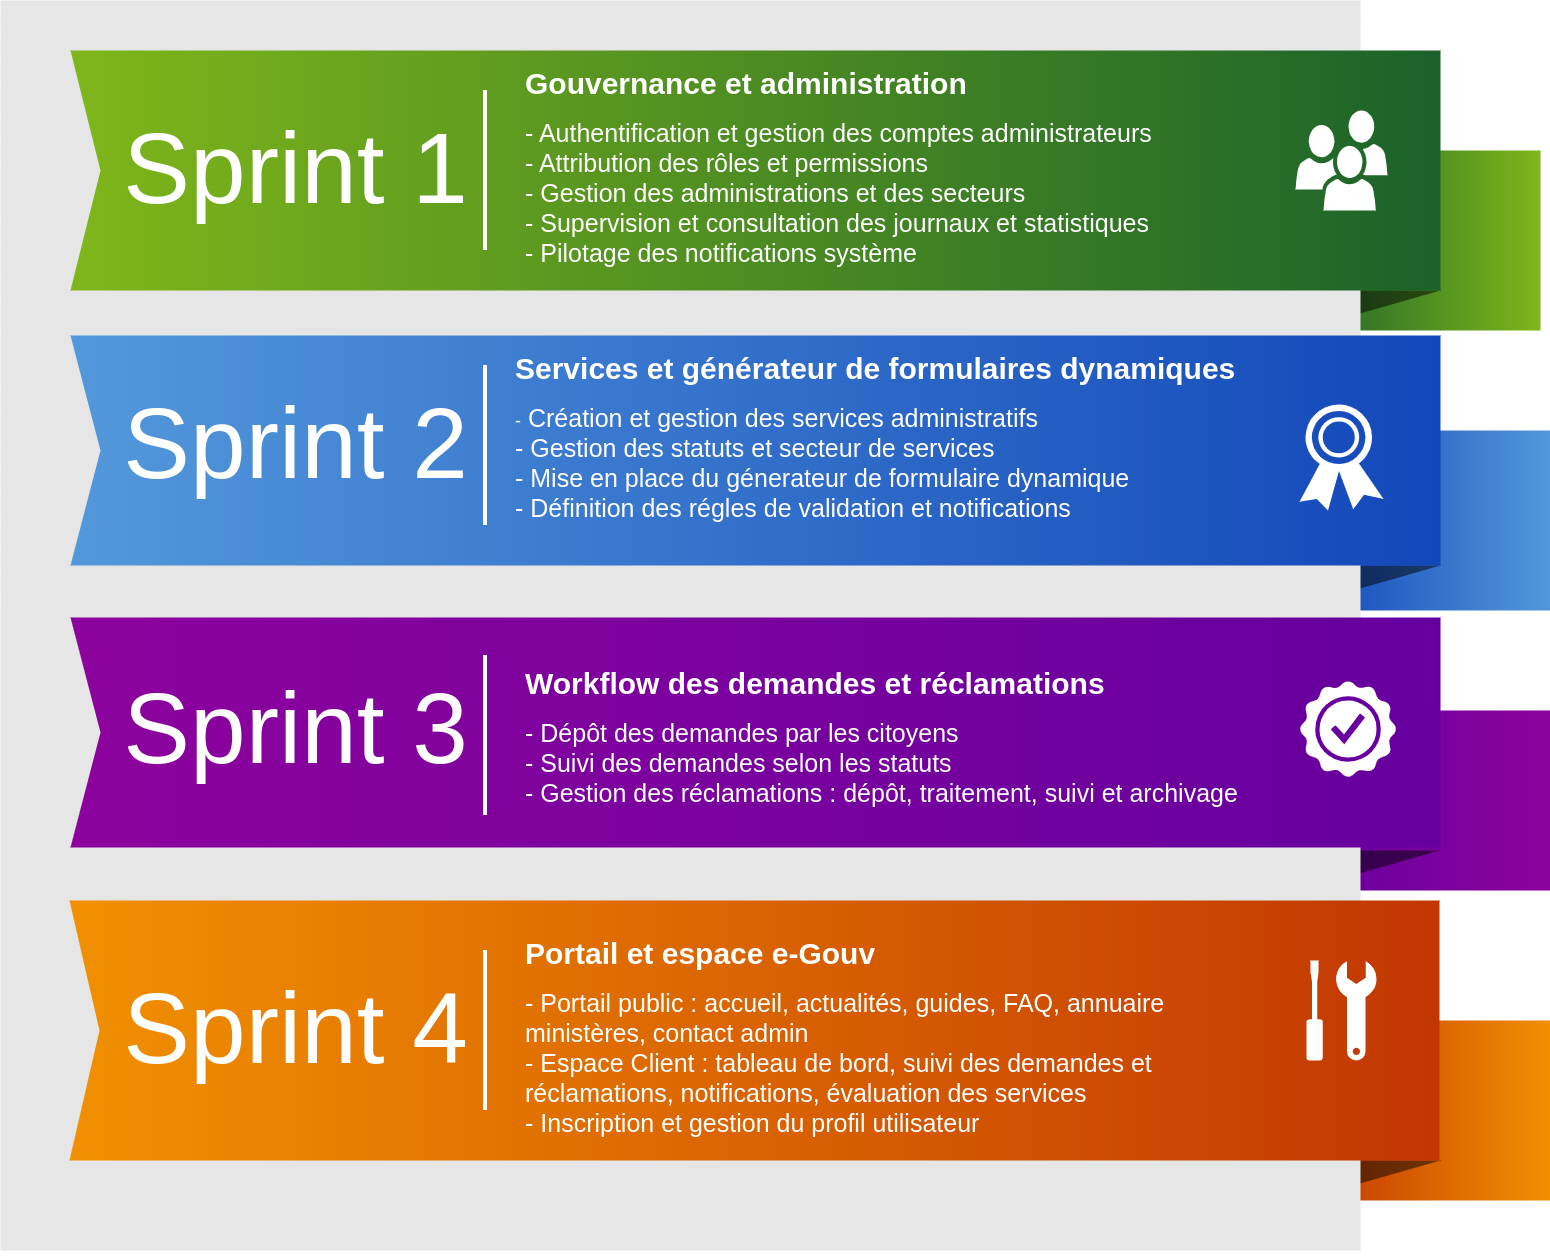

The diagram above was exported from draw.io. Its source (the exported page's mxGraphModel, read from the mxfile embedded in the PNG):
<mxGraphModel dx="3565" dy="1763" grid="1" gridSize="10" guides="1" tooltips="1" connect="1" arrows="1" fold="1" page="1" pageScale="1.5" pageWidth="1169" pageHeight="826" background="none" math="0" shadow="0">
  <root>
    <mxCell id="0" style=";html=1;" />
    <mxCell id="1" parent="0" style=";html=1;" />
    <mxCell id="tbrPqVytewW6hXyqg1AQ-1" parent="1" style="whiteSpace=wrap;html=1;rounded=0;shadow=0;dashed=0;strokeWidth=1;fontFamily=Tahoma;fontSize=10;fontColor=#FFFFFF;strokeColor=none;fillColor=#7FB61A;gradientColor=#1B622A;gradientDirection=west;" value="" vertex="1">
      <mxGeometry height="180" width="240" x="1370" y="220" as="geometry" />
    </mxCell>
    <mxCell id="tbrPqVytewW6hXyqg1AQ-2" parent="1" style="verticalLabelPosition=bottom;verticalAlign=top;html=1;strokeWidth=1;shape=mxgraph.basic.orthogonal_triangle;rounded=0;shadow=0;dashed=0;fontFamily=Tahoma;fontSize=10;fontColor=#FFFFFF;flipV=1;fillColor=#000000;strokeColor=none;opacity=50;" value="" vertex="1">
      <mxGeometry height="40" width="140" x="1370" y="360" as="geometry" />
    </mxCell>
    <mxCell id="tbrPqVytewW6hXyqg1AQ-3" parent="1" style="whiteSpace=wrap;html=1;rounded=0;shadow=0;dashed=0;strokeWidth=1;fontFamily=Tahoma;fontSize=10;fontColor=#FFFFFF;strokeColor=none;fillColor=#5398DB;gradientColor=#1247B9;gradientDirection=west;" value="" vertex="1">
      <mxGeometry height="180" width="240" x="1380" y="500" as="geometry" />
    </mxCell>
    <mxCell id="tbrPqVytewW6hXyqg1AQ-4" parent="1" style="verticalLabelPosition=bottom;verticalAlign=top;html=1;strokeWidth=1;shape=mxgraph.basic.orthogonal_triangle;rounded=0;shadow=0;dashed=0;fontFamily=Tahoma;fontSize=10;fontColor=#FFFFFF;flipV=1;fillColor=#000000;strokeColor=none;opacity=50;" value="" vertex="1">
      <mxGeometry height="40" width="140" x="1370" y="635" as="geometry" />
    </mxCell>
    <mxCell id="tbrPqVytewW6hXyqg1AQ-5" parent="1" style="whiteSpace=wrap;html=1;rounded=0;shadow=0;dashed=0;strokeWidth=1;fontFamily=Tahoma;fontSize=10;fontColor=#FFFFFF;strokeColor=none;fillColor=#8D029D;gradientColor=#65009E;gradientDirection=west;" value="" vertex="1">
      <mxGeometry height="180" width="240" x="1380" y="780" as="geometry" />
    </mxCell>
    <mxCell id="tbrPqVytewW6hXyqg1AQ-6" parent="1" style="verticalLabelPosition=bottom;verticalAlign=top;html=1;strokeWidth=1;shape=mxgraph.basic.orthogonal_triangle;rounded=0;shadow=0;dashed=0;fontFamily=Tahoma;fontSize=10;fontColor=#FFFFFF;flipV=1;fillColor=#000000;strokeColor=none;opacity=50;" value="" vertex="1">
      <mxGeometry height="40" width="140" x="1369" y="920" as="geometry" />
    </mxCell>
    <mxCell id="tbrPqVytewW6hXyqg1AQ-7" parent="1" style="whiteSpace=wrap;html=1;rounded=0;shadow=0;dashed=0;strokeWidth=1;fontFamily=Tahoma;fontSize=10;fontColor=#FFFFFF;strokeColor=none;fillColor=#F19001;gradientColor=#C23603;gradientDirection=west;" value="" vertex="1">
      <mxGeometry height="180" width="240" x="1380" y="1090" as="geometry" />
    </mxCell>
    <mxCell id="tbrPqVytewW6hXyqg1AQ-38" edge="1" parent="1" source="tbrPqVytewW6hXyqg1AQ-8" style="edgeStyle=orthogonalEdgeStyle;rounded=0;orthogonalLoop=1;jettySize=auto;html=1;exitX=0;exitY=0;exitDx=0;exitDy=0;exitPerimeter=0;" target="tbrPqVytewW6hXyqg1AQ-11">
      <mxGeometry relative="1" as="geometry" />
    </mxCell>
    <mxCell id="tbrPqVytewW6hXyqg1AQ-8" parent="1" style="verticalLabelPosition=bottom;verticalAlign=top;html=1;strokeWidth=1;shape=mxgraph.basic.orthogonal_triangle;rounded=0;shadow=0;dashed=0;fontFamily=Tahoma;fontSize=10;fontColor=#FFFFFF;flipV=1;fillColor=#000000;strokeColor=none;opacity=50;" value="" vertex="1">
      <mxGeometry height="40" width="140" x="1370" y="1230" as="geometry" />
    </mxCell>
    <mxCell id="tbrPqVytewW6hXyqg1AQ-11" parent="1" style="whiteSpace=wrap;html=1;rounded=0;shadow=0;dashed=0;strokeWidth=1;fillColor=#E6E6E6;fontFamily=Verdana;fontSize=70;strokeColor=none;verticalAlign=top;spacingTop=10;" value="" vertex="1">
      <mxGeometry height="1250" width="1360" x="70" y="70" as="geometry" />
    </mxCell>
    <mxCell id="tbrPqVytewW6hXyqg1AQ-12" parent="1" style="html=1;shadow=0;dashed=0;align=center;verticalAlign=middle;shape=mxgraph.arrows2.arrow;dy=0;dx=0;notch=30;rounded=0;strokeColor=none;strokeWidth=1;fillColor=#7FB61A;fontFamily=Tahoma;fontSize=10;fontColor=#FFFFFF;gradientColor=#1B622A;gradientDirection=east;" value="" vertex="1">
      <mxGeometry height="240" width="1370" x="140" y="120" as="geometry" />
    </mxCell>
    <mxCell id="tbrPqVytewW6hXyqg1AQ-13" parent="1" style="html=1;shadow=0;dashed=0;align=center;verticalAlign=middle;shape=mxgraph.arrows2.arrow;dy=0;dx=0;notch=30;rounded=0;strokeColor=none;strokeWidth=1;fillColor=#5398DB;fontFamily=Tahoma;fontSize=10;fontColor=#FFFFFF;gradientColor=#1247B9;gradientDirection=east;" value="" vertex="1">
      <mxGeometry height="230" width="1370" x="140" y="405" as="geometry" />
    </mxCell>
    <mxCell id="tbrPqVytewW6hXyqg1AQ-14" parent="1" style="html=1;shadow=0;dashed=0;align=center;verticalAlign=middle;shape=mxgraph.arrows2.arrow;dy=0;dx=0;notch=30;rounded=0;strokeColor=none;strokeWidth=1;fillColor=#8D029D;fontFamily=Tahoma;fontSize=10;fontColor=#FFFFFF;gradientColor=#65009E;gradientDirection=east;" value="" vertex="1">
      <mxGeometry height="230" width="1370" x="140" y="687" as="geometry" />
    </mxCell>
    <mxCell id="tbrPqVytewW6hXyqg1AQ-15" parent="1" style="html=1;shadow=0;dashed=0;align=center;verticalAlign=middle;shape=mxgraph.arrows2.arrow;dy=0;dx=0;notch=30;rounded=0;strokeColor=none;strokeWidth=1;fillColor=#F19001;fontFamily=Tahoma;fontSize=10;fontColor=#FFFFFF;gradientColor=#C23603;gradientDirection=east;" value="" vertex="1">
      <mxGeometry height="260" width="1370" x="139" y="970" as="geometry" />
    </mxCell>
    <mxCell id="tbrPqVytewW6hXyqg1AQ-17" parent="1" style="text;html=1;strokeColor=none;fillColor=none;align=right;verticalAlign=middle;whiteSpace=wrap;rounded=0;shadow=0;dashed=0;fontFamily=Helvetica;fontSize=150;fontColor=#FFFFFF;" value="&lt;font style=&quot;font-size: 100px;&quot;&gt;Sprint 1&lt;/font&gt;" vertex="1">
      <mxGeometry height="180" width="380" x="160" y="130" as="geometry" />
    </mxCell>
    <mxCell id="tbrPqVytewW6hXyqg1AQ-18" parent="1" style="line;strokeWidth=4;direction=south;html=1;rounded=0;shadow=0;dashed=0;fillColor=none;gradientColor=#AD0002;fontFamily=Helvetica;fontSize=150;fontColor=#FFFFFF;align=right;strokeColor=#FFFFFF;" value="" vertex="1">
      <mxGeometry height="160" width="10" x="550" y="160" as="geometry" />
    </mxCell>
    <mxCell id="tbrPqVytewW6hXyqg1AQ-19" parent="1" style="line;strokeWidth=4;direction=south;html=1;rounded=0;shadow=0;dashed=0;fillColor=none;gradientColor=#AD0002;fontFamily=Helvetica;fontSize=150;fontColor=#FFFFFF;align=right;strokeColor=#FFFFFF;" value="" vertex="1">
      <mxGeometry height="160" width="10" x="550" y="435" as="geometry" />
    </mxCell>
    <mxCell id="tbrPqVytewW6hXyqg1AQ-20" parent="1" style="line;strokeWidth=4;direction=south;html=1;rounded=0;shadow=0;dashed=0;fillColor=none;gradientColor=#AD0002;fontFamily=Helvetica;fontSize=150;fontColor=#FFFFFF;align=right;strokeColor=#FFFFFF;" value="" vertex="1">
      <mxGeometry height="160" width="10" x="550" y="725" as="geometry" />
    </mxCell>
    <mxCell id="tbrPqVytewW6hXyqg1AQ-21" parent="1" style="line;strokeWidth=4;direction=south;html=1;rounded=0;shadow=0;dashed=0;fillColor=none;gradientColor=#AD0002;fontFamily=Helvetica;fontSize=150;fontColor=#FFFFFF;align=right;strokeColor=#FFFFFF;" value="" vertex="1">
      <mxGeometry height="160" width="10" x="550" y="1020" as="geometry" />
    </mxCell>
    <mxCell id="tbrPqVytewW6hXyqg1AQ-23" parent="1" style="text;html=1;strokeColor=none;fillColor=none;spacing=5;spacingTop=-20;whiteSpace=wrap;overflow=hidden;rounded=0;shadow=0;dashed=0;fontFamily=Helvetica;fontSize=12;fontColor=#FFFFFF;align=left;" value="&lt;h1&gt;&lt;font style=&quot;font-size: 30px;&quot;&gt;Gouvernance et administration&lt;/font&gt;&lt;/h1&gt;&lt;div&gt;&lt;font style=&quot;font-size: 25px;&quot;&gt;-&amp;nbsp;&lt;span style=&quot;background-color: transparent;&quot;&gt;Authentification et gestion des comptes administrateurs&lt;/span&gt;&lt;/font&gt;&lt;/div&gt;&lt;div&gt;&lt;font style=&quot;font-size: 25px;&quot;&gt;&lt;span style=&quot;background-color: transparent;&quot;&gt;-&amp;nbsp;&lt;/span&gt;&lt;span style=&quot;background-color: transparent;&quot;&gt;Attribution des rôles et permissions&lt;/span&gt;&lt;/font&gt;&lt;/div&gt;&lt;div&gt;&lt;font style=&quot;font-size: 25px;&quot;&gt;&lt;span style=&quot;background-color: transparent;&quot;&gt;-&amp;nbsp;&lt;/span&gt;&lt;span style=&quot;background-color: transparent;&quot;&gt;Gestion des administrations et des secteurs&lt;/span&gt;&lt;/font&gt;&lt;/div&gt;&lt;div&gt;&lt;font style=&quot;font-size: 25px;&quot;&gt;&lt;span style=&quot;background-color: transparent;&quot;&gt;- S&lt;/span&gt;&lt;span style=&quot;background-color: transparent;&quot;&gt;upervision et consultation des journaux et statistiques&lt;/span&gt;&lt;/font&gt;&lt;/div&gt;&lt;div&gt;&lt;font style=&quot;font-size: 25px;&quot;&gt;&lt;span style=&quot;background-color: transparent;&quot;&gt;- Pilotage&lt;/span&gt;&lt;span style=&quot;background-color: transparent;&quot;&gt;&amp;nbsp;des notifications système&lt;/span&gt;&lt;/font&gt;&lt;/div&gt;" vertex="1">
      <mxGeometry height="220" width="670" x="590" y="130" as="geometry" />
    </mxCell>
    <mxCell id="tbrPqVytewW6hXyqg1AQ-24" parent="1" style="text;html=1;strokeColor=none;fillColor=none;spacing=5;spacingTop=-20;whiteSpace=wrap;overflow=hidden;rounded=0;shadow=0;dashed=0;fontFamily=Helvetica;fontSize=12;fontColor=#FFFFFF;align=left;" value="&lt;h1&gt;&lt;font style=&quot;font-size: 30px;&quot;&gt;Services et générateur de formulaires dynamiques&lt;/font&gt;&lt;/h1&gt;&lt;div&gt;&lt;font style=&quot;font-size: 18px;&quot;&gt;-&lt;/font&gt;&lt;font style=&quot;font-size: 25px;&quot;&gt;&lt;font style=&quot;&quot;&gt; &lt;/font&gt;&lt;font style=&quot;&quot;&gt;&lt;font style=&quot;&quot;&gt;C&lt;/font&gt;&lt;span style=&quot;background-color: transparent;&quot;&gt;réation et gestion des services administratifs&lt;/span&gt;&lt;/font&gt;&lt;/font&gt;&lt;/div&gt;&lt;div&gt;&lt;font style=&quot;font-size: 25px;&quot;&gt;&lt;font style=&quot;&quot;&gt;&lt;span style=&quot;background-color: transparent;&quot;&gt;-&amp;nbsp;&lt;/span&gt;&lt;/font&gt;&lt;span style=&quot;background-color: transparent;&quot;&gt;Gestion des statuts et secteur de services&lt;/span&gt;&lt;/font&gt;&lt;/div&gt;&lt;div&gt;&lt;font style=&quot;font-size: 25px;&quot;&gt;&lt;span style=&quot;background-color: transparent;&quot;&gt;- Mise en place du génerateur de formulaire dynamique&lt;/span&gt;&lt;/font&gt;&lt;/div&gt;&lt;div&gt;&lt;font style=&quot;font-size: 25px;&quot;&gt;&lt;span style=&quot;background-color: transparent;&quot;&gt;- Définition des régles de validation et notifications&lt;/span&gt;&lt;/font&gt;&lt;/div&gt;" vertex="1">
      <mxGeometry height="220" width="750" x="580" y="415" as="geometry" />
    </mxCell>
    <mxCell id="tbrPqVytewW6hXyqg1AQ-25" parent="1" style="text;html=1;strokeColor=none;fillColor=none;spacing=5;spacingTop=-20;whiteSpace=wrap;overflow=hidden;rounded=0;shadow=0;dashed=0;fontFamily=Helvetica;fontSize=12;fontColor=#FFFFFF;align=left;" value="&lt;h1&gt;&lt;font style=&quot;font-size: 30px;&quot;&gt;Workflow des demandes et réclamations&lt;/font&gt;&lt;/h1&gt;&lt;div&gt;&lt;font style=&quot;font-size: 25px;&quot;&gt;&lt;font style=&quot;&quot;&gt;-&amp;nbsp;&lt;/font&gt;&lt;span style=&quot;background-color: transparent;&quot;&gt;Dépôt des demandes par les citoyens&lt;/span&gt;&lt;/font&gt;&lt;/div&gt;&lt;div&gt;&lt;font style=&quot;font-size: 25px;&quot;&gt;&lt;font style=&quot;&quot;&gt;&lt;span style=&quot;background-color: transparent;&quot;&gt;-&amp;nbsp;&lt;/span&gt;&lt;/font&gt;&lt;span style=&quot;background-color: transparent;&quot;&gt;Suivi des demandes selon les statuts&lt;/span&gt;&lt;/font&gt;&lt;/div&gt;&lt;div&gt;&lt;font style=&quot;font-size: 25px;&quot;&gt;- Gestion des réclamations : dépôt, traitement, suivi et archivage&lt;/font&gt;&lt;/div&gt;&lt;div&gt;&lt;br&gt;&lt;/div&gt;" vertex="1">
      <mxGeometry height="180" width="730" x="590" y="730" as="geometry" />
    </mxCell>
    <mxCell id="tbrPqVytewW6hXyqg1AQ-26" parent="1" style="text;html=1;strokeColor=none;fillColor=none;spacing=5;spacingTop=-20;whiteSpace=wrap;overflow=hidden;rounded=0;shadow=0;dashed=0;fontFamily=Helvetica;fontSize=12;fontColor=#FFFFFF;align=left;" value="&lt;h1&gt;&lt;font style=&quot;font-size: 30px;&quot;&gt;Portail et espace e-Gouv&lt;/font&gt;&lt;/h1&gt;&lt;div&gt;&lt;font style=&quot;font-size: 25px;&quot;&gt;&lt;font style=&quot;&quot;&gt;-&amp;nbsp;&lt;/font&gt;&lt;span style=&quot;background-color: transparent;&quot;&gt;Portail public : accueil, actualités, guides, FAQ, annuaire ministères, contact admin&lt;/span&gt;&lt;/font&gt;&lt;/div&gt;&lt;div&gt;&lt;font style=&quot;font-size: 25px;&quot;&gt;&lt;span style=&quot;background-color: transparent;&quot;&gt;- Espace Client : tableau de bord, suivi des demandes et réclamations, notifications, évaluation des services&lt;/span&gt;&lt;/font&gt;&lt;/div&gt;&lt;div&gt;&lt;font style=&quot;font-size: 25px;&quot;&gt;&lt;span style=&quot;background-color: transparent;&quot;&gt;-&amp;nbsp;&lt;/span&gt;&lt;span style=&quot;background-color: transparent;&quot;&gt;Inscription et gestion du profil utilisateur&lt;/span&gt;&lt;/font&gt;&lt;br&gt;&lt;/div&gt;" vertex="1">
      <mxGeometry height="220" width="720" x="590" y="1000" as="geometry" />
    </mxCell>
    <mxCell id="tbrPqVytewW6hXyqg1AQ-28" parent="1" style="shadow=0;dashed=0;html=1;strokeColor=none;fillColor=#FFFFFF;labelPosition=center;verticalLabelPosition=bottom;verticalAlign=top;shape=mxgraph.office.users.users;rounded=0;fontFamily=Helvetica;fontSize=12;fontColor=#FFFFFF;align=left;" value="" vertex="1">
      <mxGeometry height="100" width="92" x="1364.9999999999995" y="180" as="geometry" />
    </mxCell>
    <mxCell id="tbrPqVytewW6hXyqg1AQ-29" parent="1" style="shadow=0;dashed=0;html=1;strokeColor=none;fillColor=#FFFFFF;labelPosition=center;verticalLabelPosition=bottom;verticalAlign=top;shape=mxgraph.office.security.token;rounded=0;fontFamily=Helvetica;fontSize=12;fontColor=#FFFFFF;align=left;" value="" vertex="1">
      <mxGeometry height="106" width="84" x="1368.999999999999" y="474" as="geometry" />
    </mxCell>
    <mxCell id="tbrPqVytewW6hXyqg1AQ-30" parent="1" style="shadow=0;dashed=0;html=1;strokeColor=none;fillColor=#FFFFFF;labelPosition=center;verticalLabelPosition=bottom;verticalAlign=top;shape=mxgraph.office.concepts.best_practices;rounded=0;fontFamily=Helvetica;fontSize=12;fontColor=#FFFFFF;align=left;" value="" vertex="1">
      <mxGeometry height="97" width="97" x="1369" y="750" as="geometry" />
    </mxCell>
    <mxCell id="tbrPqVytewW6hXyqg1AQ-31" parent="1" style="shadow=0;dashed=0;html=1;strokeColor=none;fillColor=#FFFFFF;labelPosition=center;verticalLabelPosition=bottom;verticalAlign=top;shape=mxgraph.office.concepts.maintenance;rounded=0;fontFamily=Helvetica;fontSize=12;fontColor=#FFFFFF;align=left;" value="" vertex="1">
      <mxGeometry height="100" width="70" x="1376" y="1030" as="geometry" />
    </mxCell>
    <mxCell id="tbrPqVytewW6hXyqg1AQ-33" parent="1" style="text;html=1;strokeColor=none;fillColor=none;align=right;verticalAlign=middle;whiteSpace=wrap;rounded=0;shadow=0;dashed=0;fontFamily=Helvetica;fontSize=150;fontColor=#FFFFFF;" value="&lt;font style=&quot;font-size: 100px;&quot;&gt;Sprint 2&lt;/font&gt;" vertex="1">
      <mxGeometry height="180" width="380" x="160" y="405" as="geometry" />
    </mxCell>
    <mxCell id="tbrPqVytewW6hXyqg1AQ-34" parent="1" style="text;html=1;strokeColor=none;fillColor=none;align=right;verticalAlign=middle;whiteSpace=wrap;rounded=0;shadow=0;dashed=0;fontFamily=Helvetica;fontSize=150;fontColor=#FFFFFF;" value="&lt;font style=&quot;font-size: 100px;&quot;&gt;Sprint 3&lt;/font&gt;" vertex="1">
      <mxGeometry height="180" width="380" x="160" y="690" as="geometry" />
    </mxCell>
    <mxCell id="tbrPqVytewW6hXyqg1AQ-35" parent="1" style="text;html=1;strokeColor=none;fillColor=none;align=right;verticalAlign=middle;whiteSpace=wrap;rounded=0;shadow=0;dashed=0;fontFamily=Helvetica;fontSize=150;fontColor=#FFFFFF;" value="&lt;font style=&quot;font-size: 100px;&quot;&gt;Sprint 4&lt;/font&gt;" vertex="1">
      <mxGeometry height="180" width="380" x="160" y="990" as="geometry" />
    </mxCell>
  </root>
</mxGraphModel>